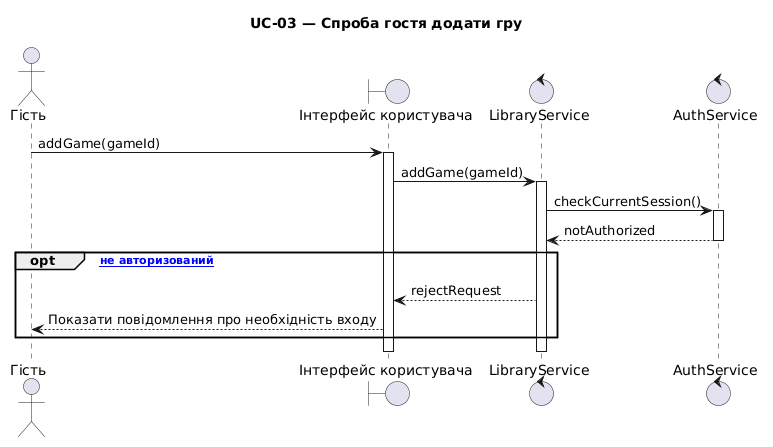

The diagram above was rendered by PlantUML. Its source (embedded in the PNG):
@startuml
title UC-03 — Спроба гостя додати гру

actor "Гість" as Guest
boundary "Інтерфейс користувача" as UI
control "LibraryService" as LibraryService
control "AuthService" as AuthService

Guest -> UI : addGame(gameId)
activate UI

UI -> LibraryService : addGame(gameId)
activate LibraryService

LibraryService -> AuthService : checkCurrentSession()
activate AuthService
AuthService --> LibraryService : notAuthorized
deactivate AuthService

opt [користувач не авторизований]
    LibraryService --> UI : rejectRequest
    UI --> Guest : Показати повідомлення про необхідність входу
end

deactivate LibraryService
deactivate UI
@enduml